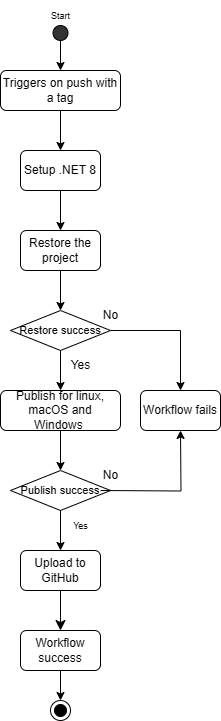

The diagram above was exported from draw.io. Its source (the exported page's mxGraphModel, read from the mxfile embedded in the PNG):
<mxGraphModel dx="210" dy="1557" grid="1" gridSize="10" guides="1" tooltips="1" connect="1" arrows="1" fold="1" page="1" pageScale="1" pageWidth="850" pageHeight="1100" math="0" shadow="0">
  <root>
    <mxCell id="0" />
    <mxCell id="1" parent="0" />
    <mxCell id="zREkq2Iv-WG40bBr67gD-1" style="edgeStyle=orthogonalEdgeStyle;rounded=0;orthogonalLoop=1;jettySize=auto;html=1;exitX=0.5;exitY=1;exitDx=0;exitDy=0;" parent="1" source="lY_BM-kl2gojj3wHybLv-1" target="zREkq2Iv-WG40bBr67gD-4" edge="1">
      <mxGeometry relative="1" as="geometry" />
    </mxCell>
    <mxCell id="zREkq2Iv-WG40bBr67gD-2" value="&lt;font face=&quot;Helvetica&quot; style=&quot;font-size: 12px;&quot;&gt;Triggers on push with a tag&lt;/font&gt;" style="rounded=1;whiteSpace=wrap;html=1;" parent="1" vertex="1">
      <mxGeometry x="300" y="-40" width="120" height="40" as="geometry" />
    </mxCell>
    <mxCell id="zREkq2Iv-WG40bBr67gD-3" style="edgeStyle=orthogonalEdgeStyle;rounded=0;orthogonalLoop=1;jettySize=auto;html=1;exitX=0.5;exitY=1;exitDx=0;exitDy=0;entryX=0.5;entryY=0;entryDx=0;entryDy=0;" parent="1" source="zREkq2Iv-WG40bBr67gD-4" target="zREkq2Iv-WG40bBr67gD-7" edge="1">
      <mxGeometry relative="1" as="geometry" />
    </mxCell>
    <mxCell id="zREkq2Iv-WG40bBr67gD-4" value="&lt;font face=&quot;Helvetica&quot; style=&quot;font-size: 12px;&quot;&gt;Restore the project&lt;/font&gt;" style="rounded=1;whiteSpace=wrap;html=1;" parent="1" vertex="1">
      <mxGeometry x="320" y="120" width="80" height="40" as="geometry" />
    </mxCell>
    <mxCell id="zREkq2Iv-WG40bBr67gD-5" style="edgeStyle=orthogonalEdgeStyle;rounded=0;orthogonalLoop=1;jettySize=auto;html=1;exitX=0.5;exitY=1;exitDx=0;exitDy=0;entryX=0.5;entryY=0;entryDx=0;entryDy=0;" parent="1" source="zREkq2Iv-WG40bBr67gD-7" target="zREkq2Iv-WG40bBr67gD-9" edge="1">
      <mxGeometry relative="1" as="geometry" />
    </mxCell>
    <mxCell id="zREkq2Iv-WG40bBr67gD-6" style="edgeStyle=orthogonalEdgeStyle;rounded=0;orthogonalLoop=1;jettySize=auto;html=1;exitX=1;exitY=0.5;exitDx=0;exitDy=0;" parent="1" source="zREkq2Iv-WG40bBr67gD-7" target="zREkq2Iv-WG40bBr67gD-13" edge="1">
      <mxGeometry relative="1" as="geometry" />
    </mxCell>
    <mxCell id="zREkq2Iv-WG40bBr67gD-7" value="&lt;font face=&quot;Helvetica&quot; style=&quot;font-size: 11px;&quot;&gt;Restore success&lt;/font&gt;" style="rhombus;whiteSpace=wrap;html=1;" parent="1" vertex="1">
      <mxGeometry x="310" y="200" width="100" height="40" as="geometry" />
    </mxCell>
    <mxCell id="zREkq2Iv-WG40bBr67gD-8" style="edgeStyle=orthogonalEdgeStyle;rounded=0;orthogonalLoop=1;jettySize=auto;html=1;exitX=0.5;exitY=1;exitDx=0;exitDy=0;entryX=0.5;entryY=0;entryDx=0;entryDy=0;" parent="1" source="zREkq2Iv-WG40bBr67gD-9" target="zREkq2Iv-WG40bBr67gD-12" edge="1">
      <mxGeometry relative="1" as="geometry" />
    </mxCell>
    <mxCell id="zREkq2Iv-WG40bBr67gD-9" value="&lt;font face=&quot;Helvetica&quot; style=&quot;font-size: 12px;&quot;&gt;Publish for linux, macOS and Windows&amp;nbsp;&lt;/font&gt;" style="rounded=1;whiteSpace=wrap;html=1;" parent="1" vertex="1">
      <mxGeometry x="300" y="280" width="120" height="40" as="geometry" />
    </mxCell>
    <mxCell id="zREkq2Iv-WG40bBr67gD-10" style="edgeStyle=orthogonalEdgeStyle;rounded=0;orthogonalLoop=1;jettySize=auto;html=1;exitX=0.5;exitY=1;exitDx=0;exitDy=0;entryX=0.5;entryY=0;entryDx=0;entryDy=0;" parent="1" source="zREkq2Iv-WG40bBr67gD-12" target="zREkq2Iv-WG40bBr67gD-15" edge="1">
      <mxGeometry relative="1" as="geometry" />
    </mxCell>
    <mxCell id="zREkq2Iv-WG40bBr67gD-12" value="&lt;font face=&quot;Helvetica&quot; style=&quot;font-size: 11px;&quot;&gt;Publish success&lt;/font&gt;" style="rhombus;whiteSpace=wrap;html=1;" parent="1" vertex="1">
      <mxGeometry x="310" y="360" width="100" height="40" as="geometry" />
    </mxCell>
    <mxCell id="zREkq2Iv-WG40bBr67gD-13" value="&lt;font style=&quot;font-size: 12px;&quot;&gt;Workflow fails&lt;/font&gt;" style="rounded=1;whiteSpace=wrap;html=1;" parent="1" vertex="1">
      <mxGeometry x="440" y="280" width="80" height="40" as="geometry" />
    </mxCell>
    <mxCell id="zREkq2Iv-WG40bBr67gD-14" value="&lt;font style=&quot;font-size: 9px;&quot;&gt;Yes&lt;/font&gt;" style="text;html=1;align=center;verticalAlign=middle;resizable=0;points=[];autosize=1;strokeColor=none;fillColor=none;" parent="1" vertex="1">
      <mxGeometry x="360" y="400" width="40" height="30" as="geometry" />
    </mxCell>
    <mxCell id="zREkq2Iv-WG40bBr67gD-31" style="edgeStyle=none;curved=1;rounded=0;orthogonalLoop=1;jettySize=auto;html=1;exitX=0.5;exitY=1;exitDx=0;exitDy=0;entryX=0.5;entryY=0;entryDx=0;entryDy=0;fontSize=12;startSize=8;endSize=8;" parent="1" source="zREkq2Iv-WG40bBr67gD-15" target="zREkq2Iv-WG40bBr67gD-30" edge="1">
      <mxGeometry relative="1" as="geometry" />
    </mxCell>
    <mxCell id="zREkq2Iv-WG40bBr67gD-15" value="&lt;font style=&quot;font-size: 12px;&quot; face=&quot;Helvetica&quot;&gt;Upload to GitHub&lt;/font&gt;" style="rounded=1;whiteSpace=wrap;html=1;" parent="1" vertex="1">
      <mxGeometry x="320" y="440" width="80" height="40" as="geometry" />
    </mxCell>
    <mxCell id="zREkq2Iv-WG40bBr67gD-16" value="&lt;font face=&quot;Helvetica&quot; style=&quot;font-size: 12px;&quot;&gt;Yes&lt;/font&gt;" style="text;html=1;align=center;verticalAlign=middle;resizable=0;points=[];autosize=1;strokeColor=none;fillColor=none;" parent="1" vertex="1">
      <mxGeometry x="360" y="240" width="40" height="30" as="geometry" />
    </mxCell>
    <mxCell id="zREkq2Iv-WG40bBr67gD-17" value="&lt;font face=&quot;Helvetica&quot; style=&quot;font-size: 12px;&quot;&gt;No&lt;/font&gt;" style="text;html=1;align=center;verticalAlign=middle;resizable=0;points=[];autosize=1;strokeColor=none;fillColor=none;" parent="1" vertex="1">
      <mxGeometry x="390" y="190" width="40" height="30" as="geometry" />
    </mxCell>
    <mxCell id="zREkq2Iv-WG40bBr67gD-19" style="edgeStyle=orthogonalEdgeStyle;rounded=0;orthogonalLoop=1;jettySize=auto;html=1;exitX=0.5;exitY=1;exitDx=0;exitDy=0;entryX=0.5;entryY=0;entryDx=0;entryDy=0;" parent="1" source="zREkq2Iv-WG40bBr67gD-20" target="zREkq2Iv-WG40bBr67gD-2" edge="1">
      <mxGeometry relative="1" as="geometry" />
    </mxCell>
    <mxCell id="zREkq2Iv-WG40bBr67gD-20" value="" style="ellipse;whiteSpace=wrap;html=1;aspect=fixed;fillColor=#333333;" parent="1" vertex="1">
      <mxGeometry x="352.5" y="-85" width="15" height="15" as="geometry" />
    </mxCell>
    <mxCell id="zREkq2Iv-WG40bBr67gD-21" value="&lt;font face=&quot;Helvetica&quot; style=&quot;font-size: 9px;&quot;&gt;Start&lt;/font&gt;" style="text;html=1;align=center;verticalAlign=middle;resizable=0;points=[];autosize=1;strokeColor=none;fillColor=none;" parent="1" vertex="1">
      <mxGeometry x="340" y="-110" width="40" height="30" as="geometry" />
    </mxCell>
    <mxCell id="zREkq2Iv-WG40bBr67gD-28" style="edgeStyle=orthogonalEdgeStyle;rounded=0;orthogonalLoop=1;jettySize=auto;html=1;exitX=1;exitY=0.5;exitDx=0;exitDy=0;" parent="1" edge="1">
      <mxGeometry relative="1" as="geometry">
        <mxPoint x="400" y="380" as="sourcePoint" />
        <mxPoint x="480" y="320" as="targetPoint" />
      </mxGeometry>
    </mxCell>
    <mxCell id="zREkq2Iv-WG40bBr67gD-29" value="&lt;font face=&quot;Helvetica&quot; style=&quot;font-size: 12px;&quot;&gt;No&lt;/font&gt;" style="text;html=1;align=center;verticalAlign=middle;resizable=0;points=[];autosize=1;strokeColor=none;fillColor=none;" parent="1" vertex="1">
      <mxGeometry x="390" y="350" width="40" height="30" as="geometry" />
    </mxCell>
    <mxCell id="OVZUpi0hJURzrD57tVK3-2" style="edgeStyle=orthogonalEdgeStyle;rounded=0;orthogonalLoop=1;jettySize=auto;html=1;exitX=0.5;exitY=1;exitDx=0;exitDy=0;entryX=0.5;entryY=0;entryDx=0;entryDy=0;" parent="1" source="zREkq2Iv-WG40bBr67gD-30" target="OVZUpi0hJURzrD57tVK3-1" edge="1">
      <mxGeometry relative="1" as="geometry" />
    </mxCell>
    <mxCell id="zREkq2Iv-WG40bBr67gD-30" value="&lt;font face=&quot;Helvetica&quot; style=&quot;font-size: 12px;&quot;&gt;Workflow success&lt;/font&gt;" style="rounded=1;whiteSpace=wrap;html=1;" parent="1" vertex="1">
      <mxGeometry x="320" y="520" width="80" height="40" as="geometry" />
    </mxCell>
    <mxCell id="lY_BM-kl2gojj3wHybLv-2" value="" style="edgeStyle=orthogonalEdgeStyle;rounded=0;orthogonalLoop=1;jettySize=auto;html=1;exitX=0.5;exitY=1;exitDx=0;exitDy=0;" parent="1" source="zREkq2Iv-WG40bBr67gD-2" target="lY_BM-kl2gojj3wHybLv-1" edge="1">
      <mxGeometry relative="1" as="geometry">
        <mxPoint x="360" as="sourcePoint" />
        <mxPoint x="360" y="120" as="targetPoint" />
      </mxGeometry>
    </mxCell>
    <mxCell id="lY_BM-kl2gojj3wHybLv-1" value="&lt;font face=&quot;Helvetica&quot; style=&quot;font-size: 12px;&quot;&gt;Setup .NET 8&lt;/font&gt;" style="rounded=1;whiteSpace=wrap;html=1;" parent="1" vertex="1">
      <mxGeometry x="320" y="40" width="80" height="40" as="geometry" />
    </mxCell>
    <mxCell id="OVZUpi0hJURzrD57tVK3-1" value="" style="ellipse;html=1;shape=endState;fillColor=strokeColor;" parent="1" vertex="1">
      <mxGeometry x="350" y="590" width="20" height="20" as="geometry" />
    </mxCell>
  </root>
</mxGraphModel>